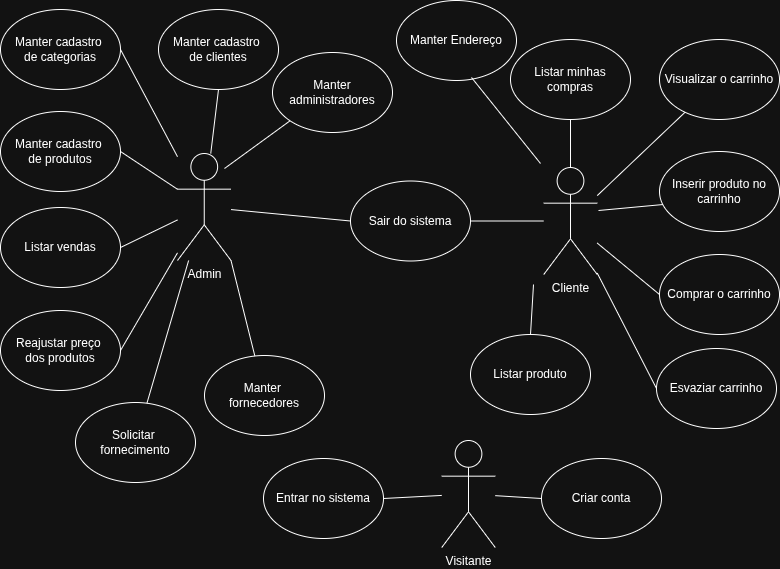

The diagram above was exported from draw.io. Its source (the exported page's mxGraphModel, read from the mxfile embedded in the PNG):
<mxGraphModel dx="815" dy="503" grid="0" gridSize="10" guides="1" tooltips="1" connect="1" arrows="1" fold="1" page="0" pageScale="1" pageWidth="827" pageHeight="1169" math="0" shadow="0">
  <root>
    <mxCell id="0" />
    <mxCell id="1" parent="0" />
    <mxCell id="Y6pbmkBbkQwj55V3O4n5-192" parent="1" style="shape=umlActor;verticalLabelPosition=bottom;verticalAlign=top;html=1;outlineConnect=0;" value="Admin" vertex="1">
      <mxGeometry height="107" width="53.5" x="457" y="184" as="geometry" />
    </mxCell>
    <mxCell id="Y6pbmkBbkQwj55V3O4n5-193" parent="1" style="shape=umlActor;verticalLabelPosition=bottom;verticalAlign=top;html=1;outlineConnect=0;" value="Cliente" vertex="1">
      <mxGeometry height="107" width="53.5" x="823.25" y="198" as="geometry" />
    </mxCell>
    <mxCell id="Y6pbmkBbkQwj55V3O4n5-194" parent="1" style="shape=umlActor;verticalLabelPosition=bottom;verticalAlign=top;html=1;outlineConnect=0;" value="Visitante" vertex="1">
      <mxGeometry height="107" width="53.5" x="721.25" y="471" as="geometry" />
    </mxCell>
    <mxCell id="Y6pbmkBbkQwj55V3O4n5-195" parent="1" style="ellipse;whiteSpace=wrap;html=1;" value="Criar conta" vertex="1">
      <mxGeometry height="80" width="120" x="821" y="489" as="geometry" />
    </mxCell>
    <mxCell id="Y6pbmkBbkQwj55V3O4n5-196" parent="1" style="ellipse;whiteSpace=wrap;html=1;" value="Entrar no sistema" vertex="1">
      <mxGeometry height="80" width="120" x="543" y="489" as="geometry" />
    </mxCell>
    <mxCell id="Y6pbmkBbkQwj55V3O4n5-197" parent="1" style="ellipse;whiteSpace=wrap;html=1;" value="Sair do sistema" vertex="1">
      <mxGeometry height="80" width="120" x="630" y="211.5" as="geometry" />
    </mxCell>
    <mxCell id="Y6pbmkBbkQwj55V3O4n5-198" parent="1" style="ellipse;whiteSpace=wrap;html=1;" value="Visualizar o carrinho" vertex="1">
      <mxGeometry height="80" width="120" x="939" y="70" as="geometry" />
    </mxCell>
    <mxCell id="Y6pbmkBbkQwj55V3O4n5-199" parent="1" style="ellipse;whiteSpace=wrap;html=1;" value="Inserir produto no carrinho" vertex="1">
      <mxGeometry height="80" width="120" x="939" y="182" as="geometry" />
    </mxCell>
    <mxCell id="Y6pbmkBbkQwj55V3O4n5-200" parent="1" style="ellipse;whiteSpace=wrap;html=1;" value="Listar produto" vertex="1">
      <mxGeometry height="80" width="120" x="750" y="365" as="geometry" />
    </mxCell>
    <mxCell id="Y6pbmkBbkQwj55V3O4n5-201" parent="1" style="ellipse;whiteSpace=wrap;html=1;" value="Comprar o carrinho" vertex="1">
      <mxGeometry height="80" width="120" x="939" y="285" as="geometry" />
    </mxCell>
    <mxCell id="Y6pbmkBbkQwj55V3O4n5-202" parent="1" style="ellipse;whiteSpace=wrap;html=1;" value="Listar minhas compras" vertex="1">
      <mxGeometry height="80" width="120" x="790" y="70" as="geometry" />
    </mxCell>
    <mxCell id="Y6pbmkBbkQwj55V3O4n5-203" parent="1" style="ellipse;whiteSpace=wrap;html=1;" value="Esvaziar carrinho" vertex="1">
      <mxGeometry height="80" width="120" x="936" y="379" as="geometry" />
    </mxCell>
    <mxCell id="Y6pbmkBbkQwj55V3O4n5-204" parent="1" style="ellipse;whiteSpace=wrap;html=1;" value="Manter cadastro&amp;nbsp;&lt;div&gt;de categorias&lt;/div&gt;" vertex="1">
      <mxGeometry height="80" width="120" x="280" y="40" as="geometry" />
    </mxCell>
    <mxCell id="Y6pbmkBbkQwj55V3O4n5-205" parent="1" style="ellipse;whiteSpace=wrap;html=1;" value="Manter cadastro&amp;nbsp;&lt;div&gt;de clientes&lt;/div&gt;" vertex="1">
      <mxGeometry height="80" width="120" x="438" y="40" as="geometry" />
    </mxCell>
    <mxCell id="Y6pbmkBbkQwj55V3O4n5-206" parent="1" style="ellipse;whiteSpace=wrap;html=1;" value="Manter cadastro&amp;nbsp;&lt;div&gt;de produtos&lt;/div&gt;" vertex="1">
      <mxGeometry height="80" width="120" x="280" y="142" as="geometry" />
    </mxCell>
    <mxCell id="Y6pbmkBbkQwj55V3O4n5-207" parent="1" style="ellipse;whiteSpace=wrap;html=1;" value="Listar vendas" vertex="1">
      <mxGeometry height="80" width="120" x="280" y="238" as="geometry" />
    </mxCell>
    <mxCell id="Y6pbmkBbkQwj55V3O4n5-208" parent="1" style="ellipse;whiteSpace=wrap;html=1;" value="Reajustar preço&amp;nbsp;&lt;div&gt;dos produtos&lt;/div&gt;" vertex="1">
      <mxGeometry height="80" width="120" x="280" y="341" as="geometry" />
    </mxCell>
    <mxCell id="Y6pbmkBbkQwj55V3O4n5-209" edge="1" parent="1" source="Y6pbmkBbkQwj55V3O4n5-192" style="endArrow=none;html=1;rounded=0;entryX=0.5;entryY=1;entryDx=0;entryDy=0;" target="Y6pbmkBbkQwj55V3O4n5-205" value="">
      <mxGeometry height="50" relative="1" width="50" as="geometry">
        <mxPoint x="505" y="165" as="sourcePoint" />
        <mxPoint x="564" y="134" as="targetPoint" />
      </mxGeometry>
    </mxCell>
    <mxCell id="Y6pbmkBbkQwj55V3O4n5-210" edge="1" parent="1" source="Y6pbmkBbkQwj55V3O4n5-204" style="endArrow=none;html=1;rounded=0;exitX=1;exitY=0.5;exitDx=0;exitDy=0;" target="Y6pbmkBbkQwj55V3O4n5-192" value="">
      <mxGeometry height="50" relative="1" width="50" as="geometry">
        <mxPoint x="542" y="230" as="sourcePoint" />
        <mxPoint x="556" y="166" as="targetPoint" />
      </mxGeometry>
    </mxCell>
    <mxCell id="Y6pbmkBbkQwj55V3O4n5-211" edge="1" parent="1" source="Y6pbmkBbkQwj55V3O4n5-206" style="endArrow=none;html=1;rounded=0;exitX=1;exitY=0.5;exitDx=0;exitDy=0;" target="Y6pbmkBbkQwj55V3O4n5-192" value="">
      <mxGeometry height="50" relative="1" width="50" as="geometry">
        <mxPoint x="469" y="164" as="sourcePoint" />
        <mxPoint x="526" y="271" as="targetPoint" />
      </mxGeometry>
    </mxCell>
    <mxCell id="Y6pbmkBbkQwj55V3O4n5-212" edge="1" parent="1" source="Y6pbmkBbkQwj55V3O4n5-207" style="endArrow=none;html=1;rounded=0;exitX=1;exitY=0.5;exitDx=0;exitDy=0;" target="Y6pbmkBbkQwj55V3O4n5-192" value="">
      <mxGeometry height="50" relative="1" width="50" as="geometry">
        <mxPoint x="564" y="298" as="sourcePoint" />
        <mxPoint x="614" y="248" as="targetPoint" />
      </mxGeometry>
    </mxCell>
    <mxCell id="Y6pbmkBbkQwj55V3O4n5-213" edge="1" parent="1" source="Y6pbmkBbkQwj55V3O4n5-208" style="endArrow=none;html=1;rounded=0;exitX=1;exitY=0.5;exitDx=0;exitDy=0;" target="Y6pbmkBbkQwj55V3O4n5-192" value="">
      <mxGeometry height="50" relative="1" width="50" as="geometry">
        <mxPoint x="430" y="326" as="sourcePoint" />
        <mxPoint x="487" y="298" as="targetPoint" />
      </mxGeometry>
    </mxCell>
    <mxCell id="Y6pbmkBbkQwj55V3O4n5-214" edge="1" parent="1" source="Y6pbmkBbkQwj55V3O4n5-192" style="endArrow=none;html=1;rounded=0;entryX=0;entryY=0.5;entryDx=0;entryDy=0;" target="Y6pbmkBbkQwj55V3O4n5-197" value="">
      <mxGeometry height="50" relative="1" width="50" as="geometry">
        <mxPoint x="271" y="328" as="sourcePoint" />
        <mxPoint x="321" y="278" as="targetPoint" />
      </mxGeometry>
    </mxCell>
    <mxCell id="Y6pbmkBbkQwj55V3O4n5-215" edge="1" parent="1" source="Y6pbmkBbkQwj55V3O4n5-197" style="endArrow=none;html=1;rounded=0;exitX=1;exitY=0.5;exitDx=0;exitDy=0;" target="Y6pbmkBbkQwj55V3O4n5-193" value="">
      <mxGeometry height="50" relative="1" width="50" as="geometry">
        <mxPoint x="603" y="312" as="sourcePoint" />
        <mxPoint x="653" y="262" as="targetPoint" />
      </mxGeometry>
    </mxCell>
    <mxCell id="Y6pbmkBbkQwj55V3O4n5-216" edge="1" parent="1" source="Y6pbmkBbkQwj55V3O4n5-202" style="endArrow=none;html=1;rounded=0;exitX=0.5;exitY=1;exitDx=0;exitDy=0;" target="Y6pbmkBbkQwj55V3O4n5-193" value="">
      <mxGeometry height="50" relative="1" width="50" as="geometry">
        <mxPoint x="847" y="283" as="sourcePoint" />
        <mxPoint x="897" y="233" as="targetPoint" />
      </mxGeometry>
    </mxCell>
    <mxCell id="Y6pbmkBbkQwj55V3O4n5-217" edge="1" parent="1" source="Y6pbmkBbkQwj55V3O4n5-198" style="endArrow=none;html=1;rounded=0;" target="Y6pbmkBbkQwj55V3O4n5-193" value="">
      <mxGeometry height="50" relative="1" width="50" as="geometry">
        <mxPoint x="942" y="177" as="sourcePoint" />
        <mxPoint x="888" y="265" as="targetPoint" />
      </mxGeometry>
    </mxCell>
    <mxCell id="Y6pbmkBbkQwj55V3O4n5-218" edge="1" parent="1" source="Y6pbmkBbkQwj55V3O4n5-199" style="endArrow=none;html=1;rounded=0;exitX=0.028;exitY=0.663;exitDx=0;exitDy=0;exitPerimeter=0;" value="">
      <mxGeometry height="50" relative="1" width="50" as="geometry">
        <mxPoint x="1004" y="239" as="sourcePoint" />
        <mxPoint x="878" y="241" as="targetPoint" />
      </mxGeometry>
    </mxCell>
    <mxCell id="Y6pbmkBbkQwj55V3O4n5-219" edge="1" parent="1" source="Y6pbmkBbkQwj55V3O4n5-201" style="endArrow=none;html=1;rounded=0;exitX=0;exitY=0.5;exitDx=0;exitDy=0;" target="Y6pbmkBbkQwj55V3O4n5-193" value="">
      <mxGeometry height="50" relative="1" width="50" as="geometry">
        <mxPoint x="976" y="265" as="sourcePoint" />
        <mxPoint x="912" y="271" as="targetPoint" />
      </mxGeometry>
    </mxCell>
    <mxCell id="Y6pbmkBbkQwj55V3O4n5-220" edge="1" parent="1" source="Y6pbmkBbkQwj55V3O4n5-203" style="endArrow=none;html=1;rounded=0;exitX=0;exitY=0.5;exitDx=0;exitDy=0;" target="Y6pbmkBbkQwj55V3O4n5-193" value="">
      <mxGeometry height="50" relative="1" width="50" as="geometry">
        <mxPoint x="973" y="376" as="sourcePoint" />
        <mxPoint x="911" y="325" as="targetPoint" />
      </mxGeometry>
    </mxCell>
    <mxCell id="Y6pbmkBbkQwj55V3O4n5-221" edge="1" parent="1" source="Y6pbmkBbkQwj55V3O4n5-200" style="endArrow=none;html=1;rounded=0;exitX=0.5;exitY=0;exitDx=0;exitDy=0;" value="">
      <mxGeometry height="50" relative="1" width="50" as="geometry">
        <mxPoint x="981" y="511" as="sourcePoint" />
        <mxPoint x="813" y="315" as="targetPoint" />
      </mxGeometry>
    </mxCell>
    <mxCell id="Y6pbmkBbkQwj55V3O4n5-222" edge="1" parent="1" source="Y6pbmkBbkQwj55V3O4n5-196" style="endArrow=none;html=1;rounded=0;exitX=1;exitY=0.5;exitDx=0;exitDy=0;" target="Y6pbmkBbkQwj55V3O4n5-194" value="">
      <mxGeometry height="50" relative="1" width="50" as="geometry">
        <mxPoint x="654" y="449" as="sourcePoint" />
        <mxPoint x="704" y="399" as="targetPoint" />
      </mxGeometry>
    </mxCell>
    <mxCell id="Y6pbmkBbkQwj55V3O4n5-223" edge="1" parent="1" source="Y6pbmkBbkQwj55V3O4n5-194" style="endArrow=none;html=1;rounded=0;entryX=0;entryY=0.5;entryDx=0;entryDy=0;" target="Y6pbmkBbkQwj55V3O4n5-195" value="">
      <mxGeometry height="50" relative="1" width="50" as="geometry">
        <mxPoint x="723" y="535" as="sourcePoint" />
        <mxPoint x="781" y="532" as="targetPoint" />
      </mxGeometry>
    </mxCell>
    <mxCell id="Y6pbmkBbkQwj55V3O4n5-225" parent="1" style="ellipse;whiteSpace=wrap;html=1;" value="Solicitar&amp;nbsp;&lt;div&gt;fornecimento&lt;/div&gt;" vertex="1">
      <mxGeometry height="80" width="120" x="355" y="433" as="geometry" />
    </mxCell>
    <mxCell id="Y6pbmkBbkQwj55V3O4n5-226" edge="1" parent="1" source="Y6pbmkBbkQwj55V3O4n5-225" style="endArrow=none;html=1;rounded=0;" target="Y6pbmkBbkQwj55V3O4n5-192" value="">
      <mxGeometry height="50" relative="1" width="50" as="geometry">
        <mxPoint x="500" y="421" as="sourcePoint" />
        <mxPoint x="550" y="371" as="targetPoint" />
      </mxGeometry>
    </mxCell>
    <mxCell id="Y6pbmkBbkQwj55V3O4n5-227" parent="1" style="ellipse;whiteSpace=wrap;html=1;" value="Manter&amp;nbsp;&lt;div&gt;fornecedores&lt;/div&gt;" vertex="1">
      <mxGeometry height="80" width="120" x="484" y="386" as="geometry" />
    </mxCell>
    <mxCell id="Y6pbmkBbkQwj55V3O4n5-228" edge="1" parent="1" source="Y6pbmkBbkQwj55V3O4n5-227" style="endArrow=none;html=1;rounded=0;entryX=1;entryY=1;entryDx=0;entryDy=0;entryPerimeter=0;" target="Y6pbmkBbkQwj55V3O4n5-192" value="">
      <mxGeometry height="50" relative="1" width="50" as="geometry">
        <mxPoint x="410" y="534" as="sourcePoint" />
        <mxPoint x="477" y="377" as="targetPoint" />
      </mxGeometry>
    </mxCell>
    <mxCell id="Y6pbmkBbkQwj55V3O4n5-234" parent="1" style="ellipse;whiteSpace=wrap;html=1;" value="Manter administradores" vertex="1">
      <mxGeometry height="80" width="120" x="552" y="83" as="geometry" />
    </mxCell>
    <mxCell id="Y6pbmkBbkQwj55V3O4n5-235" edge="1" parent="1" style="endArrow=none;html=1;rounded=0;entryX=0;entryY=1;entryDx=0;entryDy=0;" target="Y6pbmkBbkQwj55V3O4n5-234" value="">
      <mxGeometry height="50" relative="1" width="50" as="geometry">
        <mxPoint x="504" y="199" as="sourcePoint" />
        <mxPoint x="501" y="155" as="targetPoint" />
      </mxGeometry>
    </mxCell>
    <mxCell id="Y6pbmkBbkQwj55V3O4n5-236" parent="1" style="ellipse;whiteSpace=wrap;html=1;" value="Manter Endereço" vertex="1">
      <mxGeometry height="80" width="120" x="676" y="31" as="geometry" />
    </mxCell>
    <mxCell id="Y6pbmkBbkQwj55V3O4n5-237" edge="1" parent="1" style="endArrow=none;html=1;rounded=0;" value="">
      <mxGeometry height="50" relative="1" width="50" as="geometry">
        <mxPoint x="751" y="108" as="sourcePoint" />
        <mxPoint x="820" y="194" as="targetPoint" />
      </mxGeometry>
    </mxCell>
  </root>
</mxGraphModel>